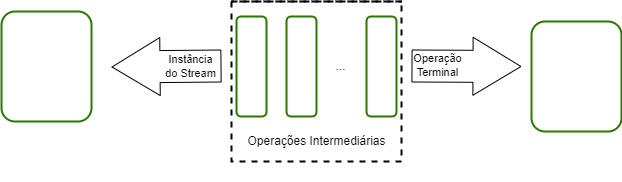

The diagram above was exported from draw.io. Its source (the exported page's mxGraphModel, read from the mxfile embedded in the PNG):
<mxGraphModel dx="1881" dy="314" grid="1" gridSize="10" guides="1" tooltips="1" connect="1" arrows="1" fold="1" page="1" pageScale="1" pageWidth="827" pageHeight="1169" math="0" shadow="0">
  <root>
    <mxCell id="0" />
    <mxCell id="1" parent="0" />
    <mxCell id="3" value="Operação 2" style="text;html=1;strokeColor=#2D7600;fillColor=none;align=center;verticalAlign=middle;whiteSpace=wrap;rounded=1;fontColor=#ffffff;strokeWidth=2;rotation=90;container=0;" vertex="1" parent="1">
      <mxGeometry x="150" y="70" width="100" height="30" as="geometry" />
    </mxCell>
    <mxCell id="4" value="Operação n" style="text;html=1;strokeColor=#2D7600;fillColor=none;align=center;verticalAlign=middle;whiteSpace=wrap;rounded=1;fontColor=#ffffff;strokeWidth=2;rotation=90;container=0;" vertex="1" parent="1">
      <mxGeometry x="230" y="70" width="100" height="30" as="geometry" />
    </mxCell>
    <mxCell id="5" value="..." style="text;html=1;strokeColor=none;fillColor=none;align=center;verticalAlign=middle;whiteSpace=wrap;rounded=0;container=0;" vertex="1" parent="1">
      <mxGeometry x="218" y="75" width="43" height="20" as="geometry" />
    </mxCell>
    <mxCell id="6" value="" style="shape=flexArrow;endArrow=classic;html=1;endWidth=25;endSize=15.67;width=32;" edge="1" parent="1">
      <mxGeometry width="50" height="50" relative="1" as="geometry">
        <mxPoint x="310" y="84.5" as="sourcePoint" />
        <mxPoint x="420" y="85" as="targetPoint" />
      </mxGeometry>
    </mxCell>
    <mxCell id="7" value="Operação&lt;br&gt;Terminal" style="edgeLabel;html=1;align=center;verticalAlign=middle;resizable=0;points=[];" vertex="1" connectable="0" parent="6">
      <mxGeometry x="-0.3167" relative="1" as="geometry">
        <mxPoint x="-12" y="-1" as="offset" />
      </mxGeometry>
    </mxCell>
    <mxCell id="8" value="Resultado&amp;nbsp;&lt;br&gt;da&lt;br&gt;Operação" style="text;html=1;strokeColor=#2D7600;fillColor=none;align=center;verticalAlign=middle;whiteSpace=wrap;rounded=1;fontColor=#ffffff;strokeWidth=2;rotation=0;" vertex="1" parent="1">
      <mxGeometry x="430" y="40" width="90" height="110" as="geometry" />
    </mxCell>
    <mxCell id="9" value="Fonte&lt;br&gt;Do&lt;br&gt;Stream" style="text;html=1;strokeColor=#2D7600;fillColor=none;align=center;verticalAlign=middle;whiteSpace=wrap;rounded=1;fontColor=#ffffff;strokeWidth=2;rotation=0;" vertex="1" parent="1">
      <mxGeometry x="-100" y="30" width="90" height="110" as="geometry" />
    </mxCell>
    <mxCell id="12" value="" style="shape=flexArrow;endArrow=classic;html=1;endWidth=25;endSize=15.67;width=32;" edge="1" parent="1">
      <mxGeometry width="50" height="50" relative="1" as="geometry">
        <mxPoint x="120" y="84.5" as="sourcePoint" />
        <mxPoint x="10" y="85.5" as="targetPoint" />
      </mxGeometry>
    </mxCell>
    <mxCell id="13" value="Instância&lt;br&gt;do Stream" style="edgeLabel;html=1;align=center;verticalAlign=middle;resizable=0;points=[];" vertex="1" connectable="0" parent="12">
      <mxGeometry x="-0.3167" relative="1" as="geometry">
        <mxPoint x="6" as="offset" />
      </mxGeometry>
    </mxCell>
    <mxCell id="15" value="" style="group" vertex="1" connectable="0" parent="1">
      <mxGeometry x="130" y="20" width="170" height="180" as="geometry" />
    </mxCell>
    <mxCell id="14" value="" style="swimlane;startSize=0;rounded=1;strokeColor=default;strokeWidth=2;fillColor=none;container=0;dashed=1;" vertex="1" parent="15">
      <mxGeometry width="170" height="160" as="geometry">
        <mxRectangle x="130" y="20" width="50" height="40" as="alternateBounds" />
      </mxGeometry>
    </mxCell>
    <mxCell id="16" value="Operações Intermediárias" style="text;html=1;align=center;verticalAlign=middle;resizable=0;points=[];autosize=1;strokeColor=none;fillColor=none;" vertex="1" parent="14">
      <mxGeometry x="10" y="130" width="150" height="20" as="geometry" />
    </mxCell>
    <mxCell id="2" value="Operação 1" style="text;html=1;strokeColor=#2D7600;fillColor=none;align=center;verticalAlign=middle;whiteSpace=wrap;rounded=1;fontColor=#ffffff;strokeWidth=2;rotation=90;container=0;" vertex="1" parent="1">
      <mxGeometry x="100" y="70" width="100" height="30" as="geometry">
        <mxRectangle x="105" y="75" width="100" height="20" as="alternateBounds" />
      </mxGeometry>
    </mxCell>
  </root>
</mxGraphModel>